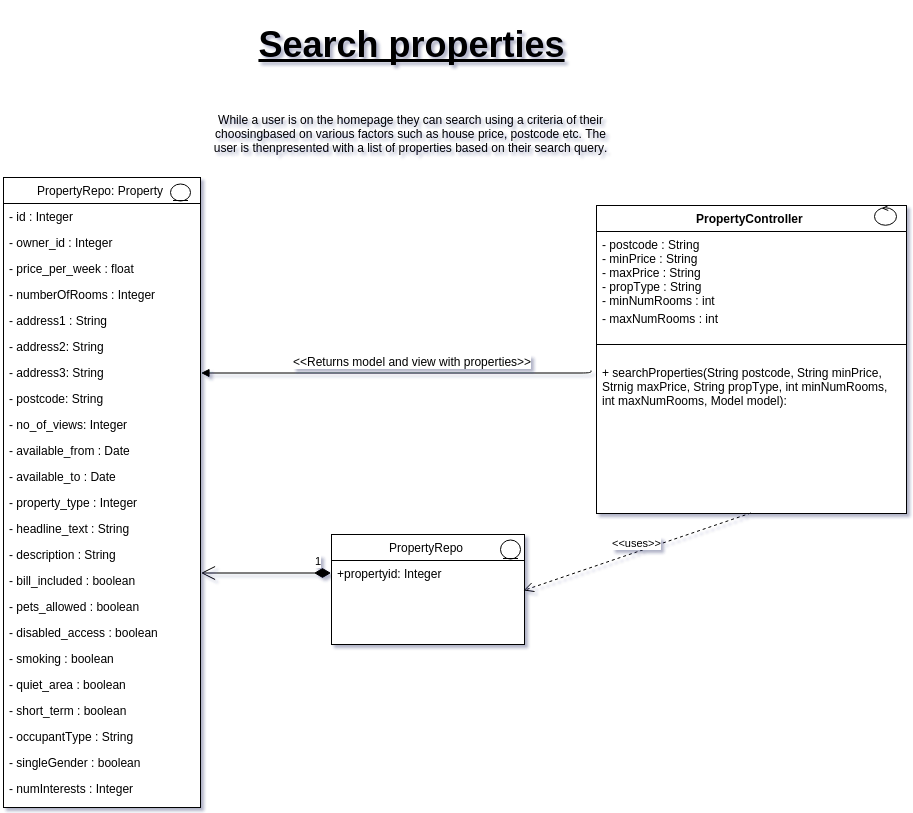

The diagram above was exported from draw.io. Its source (the exported page's mxGraphModel, read from the mxfile embedded in the PNG):
<mxGraphModel dx="3815" dy="1935" grid="1" gridSize="10" guides="1" tooltips="1" connect="1" arrows="1" fold="1" page="1" pageScale="1" pageWidth="1652" pageHeight="1169" background="#ffffff" math="0">
  <root>
    <mxCell id="0" />
    <mxCell id="1" parent="0" />
    <mxCell id="2" value="&lt;font style=&quot;font-size: 36px&quot;&gt;&lt;b&gt;&lt;u&gt;Search properties&lt;/u&gt;&lt;/b&gt;&lt;/font&gt;" style="text;html=1;strokeColor=none;fillColor=none;align=center;verticalAlign=middle;whiteSpace=wrap;overflow=hidden;" vertex="1" parent="1">
      <mxGeometry x="318" y="78" width="320" height="80" as="geometry" />
    </mxCell>
    <mxCell id="3" value="1" style="resizable=0;html=1;align=right;verticalAlign=bottom;labelBackgroundColor=#ffffff;fontSize=10;" connectable="0" vertex="1" parent="1">
      <mxGeometry x="169" y="451" as="geometry" />
    </mxCell>
    <mxCell id="4" value="PropertyRepo: Property" style="swimlane;html=1;fontStyle=0;childLayout=stackLayout;horizontal=1;startSize=26;fillColor=none;horizontalStack=0;resizeParent=1;resizeLast=0;collapsible=1;marginBottom=0;swimlaneFillColor=#ffffff;" vertex="1" parent="1">
      <mxGeometry x="70" y="252" width="197" height="630" as="geometry" />
    </mxCell>
    <mxCell id="5" value="- id : Integer&lt;br&gt;" style="text;html=1;strokeColor=none;fillColor=none;align=left;verticalAlign=top;spacingLeft=4;spacingRight=4;whiteSpace=wrap;overflow=hidden;rotatable=0;points=[[0,0.5],[1,0.5]];portConstraint=eastwest;" vertex="1" parent="4">
      <mxGeometry y="26" width="197" height="26" as="geometry" />
    </mxCell>
    <mxCell id="6" value="- owner_id : Integer&lt;br&gt;" style="text;html=1;strokeColor=none;fillColor=none;align=left;verticalAlign=top;spacingLeft=4;spacingRight=4;whiteSpace=wrap;overflow=hidden;rotatable=0;points=[[0,0.5],[1,0.5]];portConstraint=eastwest;" vertex="1" parent="4">
      <mxGeometry y="52" width="197" height="26" as="geometry" />
    </mxCell>
    <mxCell id="7" value="- price_per_week : float" style="text;html=1;strokeColor=none;fillColor=none;align=left;verticalAlign=top;spacingLeft=4;spacingRight=4;whiteSpace=wrap;overflow=hidden;rotatable=0;points=[[0,0.5],[1,0.5]];portConstraint=eastwest;" vertex="1" parent="4">
      <mxGeometry y="78" width="197" height="26" as="geometry" />
    </mxCell>
    <mxCell id="8" value="- numberOfRooms : Integer&lt;br&gt;" style="text;html=1;strokeColor=none;fillColor=none;align=left;verticalAlign=top;spacingLeft=4;spacingRight=4;whiteSpace=wrap;overflow=hidden;rotatable=0;points=[[0,0.5],[1,0.5]];portConstraint=eastwest;" vertex="1" parent="4">
      <mxGeometry y="104" width="197" height="26" as="geometry" />
    </mxCell>
    <mxCell id="9" value="- address1 : String&lt;br&gt;" style="text;html=1;strokeColor=none;fillColor=none;align=left;verticalAlign=top;spacingLeft=4;spacingRight=4;whiteSpace=wrap;overflow=hidden;rotatable=0;points=[[0,0.5],[1,0.5]];portConstraint=eastwest;" vertex="1" parent="4">
      <mxGeometry y="130" width="197" height="26" as="geometry" />
    </mxCell>
    <mxCell id="10" value="- address2: String&lt;br&gt;" style="text;html=1;strokeColor=none;fillColor=none;align=left;verticalAlign=top;spacingLeft=4;spacingRight=4;whiteSpace=wrap;overflow=hidden;rotatable=0;points=[[0,0.5],[1,0.5]];portConstraint=eastwest;" vertex="1" parent="4">
      <mxGeometry y="156" width="197" height="26" as="geometry" />
    </mxCell>
    <mxCell id="11" value="- address3: String&lt;br&gt;" style="text;html=1;strokeColor=none;fillColor=none;align=left;verticalAlign=top;spacingLeft=4;spacingRight=4;whiteSpace=wrap;overflow=hidden;rotatable=0;points=[[0,0.5],[1,0.5]];portConstraint=eastwest;" vertex="1" parent="4">
      <mxGeometry y="182" width="197" height="26" as="geometry" />
    </mxCell>
    <mxCell id="12" value="- postcode: String&lt;br&gt;" style="text;html=1;strokeColor=none;fillColor=none;align=left;verticalAlign=top;spacingLeft=4;spacingRight=4;whiteSpace=wrap;overflow=hidden;rotatable=0;points=[[0,0.5],[1,0.5]];portConstraint=eastwest;" vertex="1" parent="4">
      <mxGeometry y="208" width="197" height="26" as="geometry" />
    </mxCell>
    <mxCell id="13" value="- no_of_views: Integer" style="text;html=1;strokeColor=none;fillColor=none;align=left;verticalAlign=top;spacingLeft=4;spacingRight=4;whiteSpace=wrap;overflow=hidden;rotatable=0;points=[[0,0.5],[1,0.5]];portConstraint=eastwest;" vertex="1" parent="4">
      <mxGeometry y="234" width="197" height="26" as="geometry" />
    </mxCell>
    <mxCell id="14" value="- available_from : Date&lt;br&gt;" style="text;html=1;strokeColor=none;fillColor=none;align=left;verticalAlign=top;spacingLeft=4;spacingRight=4;whiteSpace=wrap;overflow=hidden;rotatable=0;points=[[0,0.5],[1,0.5]];portConstraint=eastwest;" vertex="1" parent="4">
      <mxGeometry y="260" width="197" height="26" as="geometry" />
    </mxCell>
    <mxCell id="15" value="- available_to : Date&lt;br&gt;" style="text;html=1;strokeColor=none;fillColor=none;align=left;verticalAlign=top;spacingLeft=4;spacingRight=4;whiteSpace=wrap;overflow=hidden;rotatable=0;points=[[0,0.5],[1,0.5]];portConstraint=eastwest;" vertex="1" parent="4">
      <mxGeometry y="286" width="197" height="26" as="geometry" />
    </mxCell>
    <mxCell id="16" value="- property_type : Integer" style="text;html=1;strokeColor=none;fillColor=none;align=left;verticalAlign=top;spacingLeft=4;spacingRight=4;whiteSpace=wrap;overflow=hidden;rotatable=0;points=[[0,0.5],[1,0.5]];portConstraint=eastwest;" vertex="1" parent="4">
      <mxGeometry y="312" width="197" height="26" as="geometry" />
    </mxCell>
    <mxCell id="17" value="- headline_text : String&lt;br&gt;" style="text;html=1;strokeColor=none;fillColor=none;align=left;verticalAlign=top;spacingLeft=4;spacingRight=4;whiteSpace=wrap;overflow=hidden;rotatable=0;points=[[0,0.5],[1,0.5]];portConstraint=eastwest;" vertex="1" parent="4">
      <mxGeometry y="338" width="197" height="26" as="geometry" />
    </mxCell>
    <mxCell id="18" value="- description : String&lt;br&gt;" style="text;html=1;strokeColor=none;fillColor=none;align=left;verticalAlign=top;spacingLeft=4;spacingRight=4;whiteSpace=wrap;overflow=hidden;rotatable=0;points=[[0,0.5],[1,0.5]];portConstraint=eastwest;" vertex="1" parent="4">
      <mxGeometry y="364" width="197" height="26" as="geometry" />
    </mxCell>
    <mxCell id="19" value="- bill_included : boolean&lt;br&gt;&lt;div&gt;&lt;br&gt;&lt;/div&gt;" style="text;html=1;strokeColor=none;fillColor=none;align=left;verticalAlign=top;spacingLeft=4;spacingRight=4;whiteSpace=wrap;overflow=hidden;rotatable=0;points=[[0,0.5],[1,0.5]];portConstraint=eastwest;" vertex="1" parent="4">
      <mxGeometry y="390" width="197" height="26" as="geometry" />
    </mxCell>
    <mxCell id="20" value="- pets_allowed : boolean&lt;br&gt;" style="text;html=1;strokeColor=none;fillColor=none;align=left;verticalAlign=top;spacingLeft=4;spacingRight=4;whiteSpace=wrap;overflow=hidden;rotatable=0;points=[[0,0.5],[1,0.5]];portConstraint=eastwest;" vertex="1" parent="4">
      <mxGeometry y="416" width="197" height="26" as="geometry" />
    </mxCell>
    <mxCell id="21" value="- disabled_access : boolean&lt;br&gt;&lt;div&gt;&lt;br&gt;&lt;/div&gt;" style="text;html=1;strokeColor=none;fillColor=none;align=left;verticalAlign=top;spacingLeft=4;spacingRight=4;whiteSpace=wrap;overflow=hidden;rotatable=0;points=[[0,0.5],[1,0.5]];portConstraint=eastwest;" vertex="1" parent="4">
      <mxGeometry y="442" width="197" height="26" as="geometry" />
    </mxCell>
    <mxCell id="22" value="- smoking : boolean&lt;br&gt;&lt;div&gt;&lt;br&gt;&lt;/div&gt;" style="text;html=1;strokeColor=none;fillColor=none;align=left;verticalAlign=top;spacingLeft=4;spacingRight=4;whiteSpace=wrap;overflow=hidden;rotatable=0;points=[[0,0.5],[1,0.5]];portConstraint=eastwest;" vertex="1" parent="4">
      <mxGeometry y="468" width="197" height="26" as="geometry" />
    </mxCell>
    <mxCell id="23" value="- quiet_area : boolean&lt;br&gt;&lt;div&gt;&lt;br&gt;&lt;/div&gt;" style="text;html=1;strokeColor=none;fillColor=none;align=left;verticalAlign=top;spacingLeft=4;spacingRight=4;whiteSpace=wrap;overflow=hidden;rotatable=0;points=[[0,0.5],[1,0.5]];portConstraint=eastwest;" vertex="1" parent="4">
      <mxGeometry y="494" width="197" height="26" as="geometry" />
    </mxCell>
    <mxCell id="24" value="- short_term : boolean" style="text;html=1;strokeColor=none;fillColor=none;align=left;verticalAlign=top;spacingLeft=4;spacingRight=4;whiteSpace=wrap;overflow=hidden;rotatable=0;points=[[0,0.5],[1,0.5]];portConstraint=eastwest;" vertex="1" parent="4">
      <mxGeometry y="520" width="197" height="26" as="geometry" />
    </mxCell>
    <mxCell id="25" value="- occupantType : String" style="text;html=1;strokeColor=none;fillColor=none;align=left;verticalAlign=top;spacingLeft=4;spacingRight=4;whiteSpace=wrap;overflow=hidden;rotatable=0;points=[[0,0.5],[1,0.5]];portConstraint=eastwest;" vertex="1" parent="4">
      <mxGeometry y="546" width="197" height="26" as="geometry" />
    </mxCell>
    <mxCell id="26" value="- singleGender : boolean&lt;div&gt;&lt;br&gt;&lt;/div&gt;" style="text;html=1;strokeColor=none;fillColor=none;align=left;verticalAlign=top;spacingLeft=4;spacingRight=4;whiteSpace=wrap;overflow=hidden;rotatable=0;points=[[0,0.5],[1,0.5]];portConstraint=eastwest;" vertex="1" parent="4">
      <mxGeometry y="572" width="197" height="26" as="geometry" />
    </mxCell>
    <mxCell id="27" value="- numInterests : Integer&lt;div&gt;&lt;br&gt;&lt;/div&gt;" style="text;html=1;strokeColor=none;fillColor=none;align=left;verticalAlign=top;spacingLeft=4;spacingRight=4;whiteSpace=wrap;overflow=hidden;rotatable=0;points=[[0,0.5],[1,0.5]];portConstraint=eastwest;" vertex="1" parent="4">
      <mxGeometry y="598" width="197" height="26" as="geometry" />
    </mxCell>
    <mxCell id="28" value="" style="ellipse;shape=umlEntity;whiteSpace=wrap;html=1;" vertex="1" parent="1">
      <mxGeometry x="237" y="258" width="20" height="17" as="geometry" />
    </mxCell>
    <mxCell id="29" value="1" style="resizable=0;html=1;align=right;verticalAlign=bottom;labelBackgroundColor=#ffffff;fontSize=10;" connectable="0" vertex="1" parent="1">
      <mxGeometry x="695" y="331" as="geometry" />
    </mxCell>
    <mxCell id="30" value="PropertyController&lt;br&gt;" style="swimlane;html=1;fontStyle=1;align=center;verticalAlign=top;childLayout=stackLayout;horizontal=1;startSize=26;horizontalStack=0;resizeParent=1;resizeLast=0;collapsible=1;marginBottom=0;swimlaneFillColor=#ffffff;" vertex="1" parent="1">
      <mxGeometry x="663" y="280" width="310" height="308" as="geometry" />
    </mxCell>
    <mxCell id="31" value="- postcode : String&lt;div&gt;- minPrice : String&lt;/div&gt;&lt;div&gt;- maxPrice : String&lt;/div&gt;&lt;div&gt;- propType : String&lt;/div&gt;&lt;div&gt;&lt;div&gt;- minNumRooms : int&lt;/div&gt;&lt;div&gt;- maxNumRooms : int&lt;/div&gt;&lt;/div&gt;" style="text;html=1;strokeColor=none;fillColor=none;align=left;verticalAlign=top;spacingLeft=4;spacingRight=4;whiteSpace=wrap;overflow=hidden;rotatable=0;points=[[0,0.5],[1,0.5]];portConstraint=eastwest;" vertex="1" parent="30">
      <mxGeometry y="26" width="310" height="74" as="geometry" />
    </mxCell>
    <mxCell id="45" value="- maxNumRooms : int" style="text;html=1;strokeColor=none;fillColor=none;align=left;verticalAlign=top;spacingLeft=4;spacingRight=4;whiteSpace=wrap;overflow=hidden;rotatable=0;points=[[0,0.5],[1,0.5]];portConstraint=eastwest;" vertex="1" parent="30">
      <mxGeometry y="100" width="310" height="24" as="geometry" />
    </mxCell>
    <mxCell id="32" value="" style="line;html=1;strokeWidth=1;fillColor=none;align=left;verticalAlign=middle;spacingTop=-1;spacingLeft=3;spacingRight=3;rotatable=0;labelPosition=right;points=[];portConstraint=eastwest;" vertex="1" parent="30">
      <mxGeometry y="124" width="310" height="30" as="geometry" />
    </mxCell>
    <mxCell id="33" value="+ searchProperties(String postcode, String minPrice, Strnig maxPrice, String propType, int minNumRooms, int maxNumRooms, Model model&lt;span style=&quot;line-height: 1.2&quot;&gt;):&amp;nbsp;&lt;/span&gt;&lt;div&gt;&lt;br&gt;&lt;/div&gt;" style="text;html=1;strokeColor=none;fillColor=none;align=left;verticalAlign=top;spacingLeft=4;spacingRight=4;whiteSpace=wrap;overflow=hidden;rotatable=0;points=[[0,0.5],[1,0.5]];portConstraint=eastwest;" vertex="1" parent="30">
      <mxGeometry y="154" width="310" height="56" as="geometry" />
    </mxCell>
    <mxCell id="34" value="" style="ellipse;shape=umlControl;whiteSpace=wrap;html=1;" vertex="1" parent="1">
      <mxGeometry x="941" y="280" width="22" height="20" as="geometry" />
    </mxCell>
    <mxCell id="35" value="PropertyRepo&lt;br&gt;" style="swimlane;html=1;fontStyle=0;childLayout=stackLayout;horizontal=1;startSize=26;fillColor=none;horizontalStack=0;resizeParent=1;resizeLast=0;collapsible=1;marginBottom=0;swimlaneFillColor=#ffffff;" vertex="1" parent="1">
      <mxGeometry x="398" y="609" width="193" height="110" as="geometry" />
    </mxCell>
    <mxCell id="37" value="" style="ellipse;shape=umlEntity;whiteSpace=wrap;html=1;" vertex="1" parent="1">
      <mxGeometry x="567" y="614" width="20" height="19" as="geometry" />
    </mxCell>
    <mxCell id="38" value="1" style="endArrow=open;html=1;endSize=12;startArrow=diamondThin;startSize=14;startFill=1;edgeStyle=orthogonalEdgeStyle;align=left;verticalAlign=bottom;entryX=1.001;entryY=0.224;entryPerimeter=0;exitX=0;exitY=0.5;" edge="1" parent="1" source="36" target="19">
      <mxGeometry x="0.3281" y="-70" relative="1" as="geometry">
        <mxPoint x="388" y="648" as="sourcePoint" />
        <mxPoint x="267" y="677.8571428571429" as="targetPoint" />
        <Array as="points">
          <mxPoint x="308" y="648" />
        </Array>
        <mxPoint x="70" y="66" as="offset" />
      </mxGeometry>
    </mxCell>
    <mxCell id="39" value="&amp;lt;&amp;lt;uses&amp;gt;&amp;gt;" style="html=1;verticalAlign=bottom;endArrow=open;dashed=1;endSize=8;entryX=1;entryY=0.5;exitX=0.5;exitY=1;" edge="1" parent="1" source="30" target="35">
      <mxGeometry x="637.8571428571429" y="629.2857142857144" as="geometry">
        <mxPoint x="818" y="694" as="sourcePoint" />
        <mxPoint x="637.8571428571429" y="663.5714285714287" as="targetPoint" />
      </mxGeometry>
    </mxCell>
    <mxCell id="40" value="" style="endArrow=block;endFill=1;html=1;edgeStyle=orthogonalEdgeStyle;align=left;verticalAlign=top;exitX=0;exitY=0.5;entryX=1;entryY=0.5;" edge="1" parent="1" target="11">
      <mxGeometry x="327.0000000000002" y="201" as="geometry">
        <mxPoint x="658.1904761904761" y="445.80952380952374" as="sourcePoint" />
        <mxPoint x="267.2380952380952" y="372" as="targetPoint" />
        <Array as="points">
          <mxPoint x="658" y="447" />
        </Array>
      </mxGeometry>
    </mxCell>
    <mxCell id="47" value="&amp;lt;&amp;lt;Returns model and view with properties&amp;gt;&amp;gt;" style="text;html=1;resizable=0;points=[];;align=center;verticalAlign=middle;labelBackgroundColor=#ffffff;" vertex="1" connectable="0" parent="40">
      <mxGeometry relative="1" as="geometry">
        <mxPoint x="15" y="-13" as="offset" />
      </mxGeometry>
    </mxCell>
    <mxCell id="36" value="+propertyid: Integer&lt;br&gt;" style="text;html=1;strokeColor=none;fillColor=none;align=left;verticalAlign=top;spacingLeft=4;spacingRight=4;whiteSpace=wrap;overflow=hidden;rotatable=0;points=[[0,0.5],[1,0.5]];portConstraint=eastwest;" vertex="1" parent="1">
      <mxGeometry x="398" y="635" width="187" height="26" as="geometry" />
    </mxCell>
    <mxCell id="49" value="&lt;span&gt;While a user is on the homepage they can search using a criteria of their choosingbased on various factors such as house price, postcode etc. The user is thenpresented with a list of properties based on their search query.&lt;/span&gt;" style="text;html=1;strokeColor=none;fillColor=none;align=center;verticalAlign=middle;whiteSpace=wrap;overflow=hidden;" vertex="1" parent="1">
      <mxGeometry x="267" y="158" width="421" height="100" as="geometry" />
    </mxCell>
  </root>
</mxGraphModel>